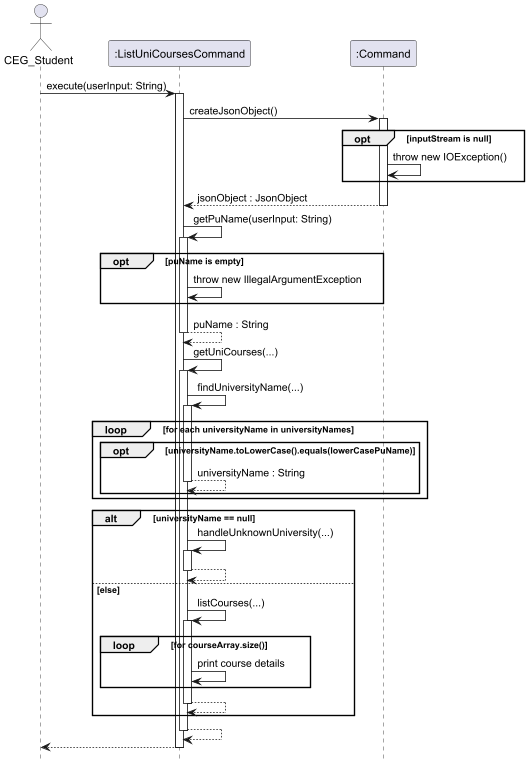

The diagram above was rendered by PlantUML. Its source (embedded in the PNG):
@startuml

hide footbox

actor CEG_Student

participant ":ListUniCoursesCommand" as ListUniCoursesCommand
participant ":Command" as Command

CEG_Student -> ListUniCoursesCommand : execute(userInput: String)
activate ListUniCoursesCommand

ListUniCoursesCommand -> Command : createJsonObject()
activate Command

opt inputStream is null
    Command -> Command: throw new IOException()
end

Command --> ListUniCoursesCommand: jsonObject : JsonObject
deactivate Command

ListUniCoursesCommand -> ListUniCoursesCommand : getPuName(userInput: String)
activate ListUniCoursesCommand

opt puName is empty
    ListUniCoursesCommand -> ListUniCoursesCommand : throw new IllegalArgumentException
end
return puName : String

ListUniCoursesCommand -> ListUniCoursesCommand : getUniCourses(...)
activate ListUniCoursesCommand

ListUniCoursesCommand -> ListUniCoursesCommand : findUniversityName(...)
activate ListUniCoursesCommand
loop for each universityName in universityNames
    opt universityName.toLowerCase().equals(lowerCasePuName)
    return universityName : String
    end
end

alt universityName == null
    ListUniCoursesCommand -> ListUniCoursesCommand : handleUnknownUniversity(...)
    activate ListUniCoursesCommand
    return
        else else
        ListUniCoursesCommand -> ListUniCoursesCommand : listCourses(...)
        activate ListUniCoursesCommand
            loop for courseArray.size()
            ListUniCoursesCommand -> ListUniCoursesCommand : print course details
            end
        return
    end
return

ListUniCoursesCommand --> CEG_Student
deactivate ListUniCoursesCommand

@enduml